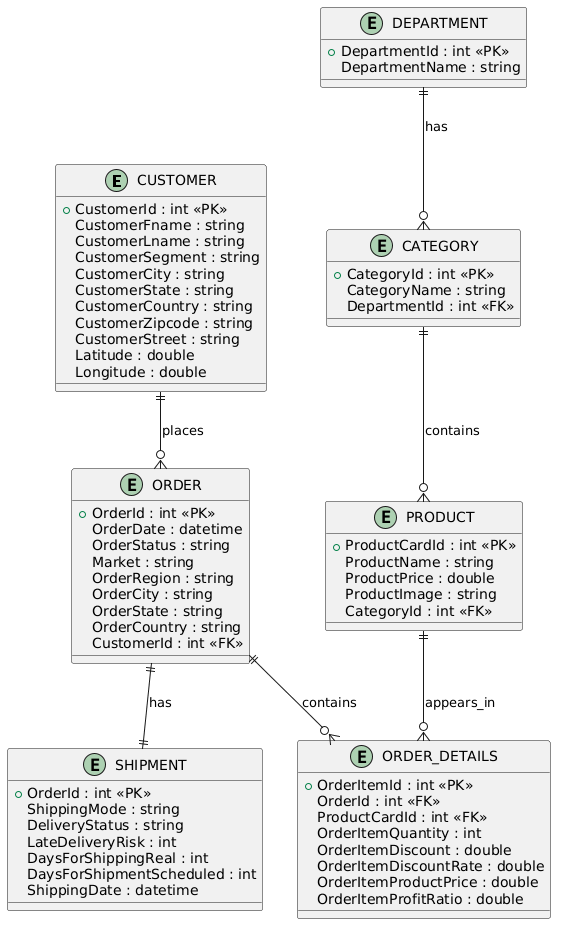

The diagram above was rendered by PlantUML. Its source (embedded in the PNG):
@startuml
entity CUSTOMER {
    +CustomerId : int <<PK>>
    CustomerFname : string
    CustomerLname : string
    CustomerSegment : string
    CustomerCity : string
    CustomerState : string
    CustomerCountry : string
    CustomerZipcode : string
    CustomerStreet : string
    Latitude : double
    Longitude : double
}

entity DEPARTMENT {
    +DepartmentId : int <<PK>>
    DepartmentName : string
}

entity CATEGORY {
    +CategoryId : int <<PK>>
    CategoryName : string
    DepartmentId : int <<FK>>
}

entity PRODUCT {
    +ProductCardId : int <<PK>>
    ProductName : string
    ProductPrice : double
    ProductImage : string
    CategoryId : int <<FK>>
}

entity ORDER {
    +OrderId : int <<PK>>
    OrderDate : datetime
    OrderStatus : string
    Market : string
    OrderRegion : string
    OrderCity : string
    OrderState : string
    OrderCountry : string
    CustomerId : int <<FK>>
}

entity ORDER_DETAILS {
    +OrderItemId : int <<PK>>
    OrderId : int <<FK>>
    ProductCardId : int <<FK>>
    OrderItemQuantity : int
    OrderItemDiscount : double
    OrderItemDiscountRate : double
    OrderItemProductPrice : double
    OrderItemProfitRatio : double
}

entity SHIPMENT {
    +OrderId : int <<PK>>
    ShippingMode : string
    DeliveryStatus : string
    LateDeliveryRisk : int
    DaysForShippingReal : int
    DaysForShipmentScheduled : int
    ShippingDate : datetime
}

' Relationships
CUSTOMER ||--o{ ORDER : places
ORDER ||--o{ ORDER_DETAILS : contains
PRODUCT ||--o{ ORDER_DETAILS : appears_in
DEPARTMENT ||--o{ CATEGORY : has
CATEGORY ||--o{ PRODUCT : contains
ORDER ||--|| SHIPMENT : has
@enduml